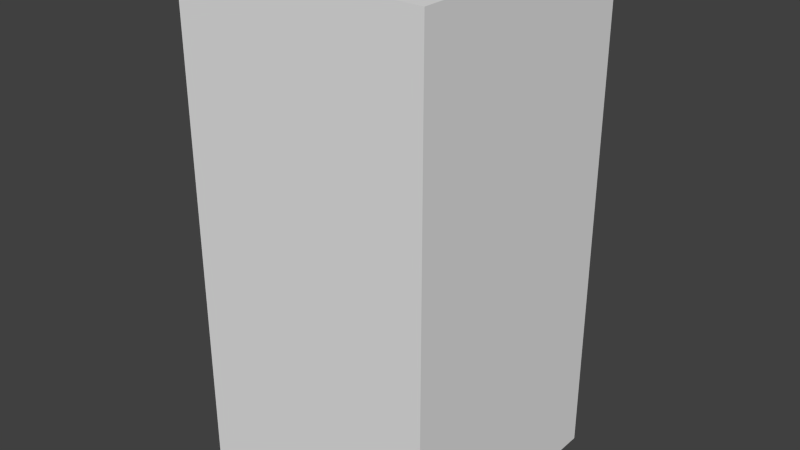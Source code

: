 # Source: darkBlueTreeThree.blend  (saved by Blender 2.68.0; exported with 4.5.12 LTS)
import bpy
from mathutils import Matrix  # noqa: F401  (used for matrix-valued properties, if any)

bpy.ops.wm.read_factory_settings(use_empty=True)
scene = bpy.context.scene
scene.name = 'Scene'

# ---- collections
col_collection_1 = bpy.data.collections.new('Collection 1'); scene.collection.children.link(col_collection_1)

# ---- world
world_world = bpy.data.worlds.new('World'); scene.world = world_world
world_world.color = (0.05088, 0.05088, 0.05088)
world_world.use_sun_shadow = False
world_world.sun_shadow_jitter_overblur = 0.0
world_world.cycles.sampling_method = 'MANUAL'
world_world.cycles.sample_map_resolution = 256

# ---- meshes
me_darkbluetreethree = bpy.data.meshes.new('darkBlueTreeThree')
me_darkbluetreethree.from_pydata([(-0.5, -0.5, -1.0), (-0.5, 0.5, -1.0), (0.5, 0.5, -1.0), (0.5, -0.5, -1.0), (-0.5, -0.5, 1.0), (-0.5, 0.5, 1.0), (0.5, 0.5, 1.0), (0.5, -0.5, 1.0)], [], [(4, 5, 1, 0), (5, 6, 2, 1), (6, 7, 3, 2), (7, 4, 0, 3), (0, 1, 2, 3), (7, 6, 5, 4)])
me_darkbluetreethree.use_remesh_preserve_volume = False
me_darkbluetreethree.use_remesh_preserve_attributes = False
me_darkbluetreethree.use_mirror_vertex_groups = False
me_darkbluetreethree.update()

# ---- objects
ob_darkbluetreethree = bpy.data.objects.new('darkBlueTreeThree', me_darkbluetreethree)

# ---- transforms, parenting, visibility, modifiers, constraints
ob_darkbluetreethree.location = (0.0, 0.0, 0.0)
ob_darkbluetreethree.lineart.crease_threshold = 0.0

# ---- collection membership
col_collection_1.objects.link(ob_darkbluetreethree)

# ---- scene / render settings (as saved in the file)
scene.frame_start = 1; scene.frame_end = 250; scene.frame_set(1)
scene.render.engine = 'BLENDER_EEVEE_NEXT'
scene.render.image_settings.color_mode = 'RGB'
scene.render.image_settings.compression = 90
scene.render.resolution_percentage = 50
scene.render.dither_intensity = 0.0
scene.cycles.use_denoising = False
scene.cycles.samples = 10
scene.cycles.sampling_pattern = 'TABULATED_SOBOL'
scene.cycles.light_sampling_threshold = 0.0
scene.cycles.use_adaptive_sampling = False
scene.cycles.use_light_tree = False
scene.cycles.blur_glossy = 0.0
scene.cycles.volume_bounces = 1
scene.cycles.pixel_filter_type = 'GAUSSIAN'
scene.cycles.sample_clamp_indirect = 0.0
scene.view_settings.view_transform = 'Standard'
bpy.context.view_layer.update()

# ---- added for rendering (the .blend has no active camera and no usable light): camera, sun
cam_auto = bpy.data.cameras.new('AutoCamera')
cam_auto.lens = 50.0
cam_auto.sensor_width = 36.0
cam_auto.clip_end = 1000.0
ob_auto_camera = bpy.data.objects.new('AutoCamera', cam_auto)
scene.collection.objects.link(ob_auto_camera)
ob_auto_camera.location = (2.26633, -2.71959, 1.81306)
ob_auto_camera.rotation_euler = (1.09748, -7.21219e-08, 0.694738)
scene.camera = ob_auto_camera
light_auto_sun = bpy.data.lights.new('AutoSun', 'SUN')
light_auto_sun.energy = 3.0
light_auto_sun.angle = 0.0523599
ob_auto_sun = bpy.data.objects.new('AutoSun', light_auto_sun)
scene.collection.objects.link(ob_auto_sun)
ob_auto_sun.rotation_euler = (0.872665, 0.174533, 0.523599)
bpy.context.view_layer.update()
